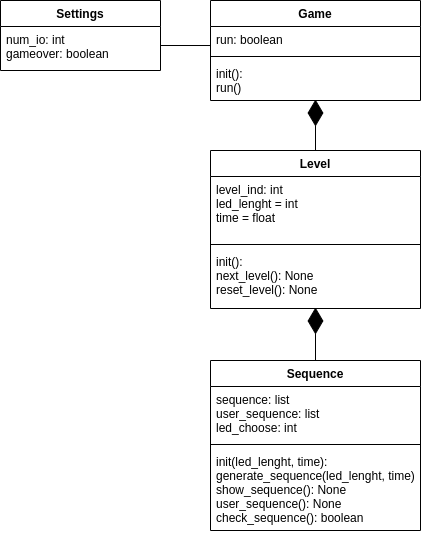

The diagram above was exported from draw.io. Its source (the exported page's mxGraphModel, read from the mxfile embedded in the PNG):
<mxGraphModel dx="317" dy="418" grid="1" gridSize="10" guides="1" tooltips="1" connect="1" arrows="1" fold="1" page="1" pageScale="1" pageWidth="850" pageHeight="1100" math="0" shadow="0">
  <root>
    <mxCell id="0" />
    <mxCell id="1" parent="0" />
    <mxCell id="vLvu6YY81i9t5kBbPL8K-1" value="Settings" style="swimlane;fontStyle=1;align=center;verticalAlign=top;childLayout=stackLayout;horizontal=1;startSize=26;horizontalStack=0;resizeParent=1;resizeParentMax=0;resizeLast=0;collapsible=1;marginBottom=0;" parent="1" vertex="1">
      <mxGeometry x="110" y="200" width="160" height="70" as="geometry" />
    </mxCell>
    <mxCell id="vLvu6YY81i9t5kBbPL8K-2" value="num_io: int&#10;gameover: boolean" style="text;strokeColor=none;fillColor=none;align=left;verticalAlign=top;spacingLeft=4;spacingRight=4;overflow=hidden;rotatable=0;points=[[0,0.5],[1,0.5]];portConstraint=eastwest;" parent="vLvu6YY81i9t5kBbPL8K-1" vertex="1">
      <mxGeometry y="26" width="160" height="44" as="geometry" />
    </mxCell>
    <mxCell id="c43mf0O_II287r9Enmgl-1" value="Game" style="swimlane;fontStyle=1;align=center;verticalAlign=top;childLayout=stackLayout;horizontal=1;startSize=26;horizontalStack=0;resizeParent=1;resizeParentMax=0;resizeLast=0;collapsible=1;marginBottom=0;" parent="1" vertex="1">
      <mxGeometry x="320" y="200" width="210" height="100" as="geometry" />
    </mxCell>
    <mxCell id="c43mf0O_II287r9Enmgl-2" value="run: boolean" style="text;strokeColor=none;fillColor=none;align=left;verticalAlign=top;spacingLeft=4;spacingRight=4;overflow=hidden;rotatable=0;points=[[0,0.5],[1,0.5]];portConstraint=eastwest;" parent="c43mf0O_II287r9Enmgl-1" vertex="1">
      <mxGeometry y="26" width="210" height="26" as="geometry" />
    </mxCell>
    <mxCell id="c43mf0O_II287r9Enmgl-3" value="" style="line;strokeWidth=1;fillColor=none;align=left;verticalAlign=middle;spacingTop=-1;spacingLeft=3;spacingRight=3;rotatable=0;labelPosition=right;points=[];portConstraint=eastwest;" parent="c43mf0O_II287r9Enmgl-1" vertex="1">
      <mxGeometry y="52" width="210" height="8" as="geometry" />
    </mxCell>
    <mxCell id="c43mf0O_II287r9Enmgl-4" value="init():&#10;run()&#10;" style="text;strokeColor=none;fillColor=none;align=left;verticalAlign=top;spacingLeft=4;spacingRight=4;overflow=hidden;rotatable=0;points=[[0,0.5],[1,0.5]];portConstraint=eastwest;" parent="c43mf0O_II287r9Enmgl-1" vertex="1">
      <mxGeometry y="60" width="210" height="40" as="geometry" />
    </mxCell>
    <mxCell id="c43mf0O_II287r9Enmgl-5" value="Sequence" style="swimlane;fontStyle=1;align=center;verticalAlign=top;childLayout=stackLayout;horizontal=1;startSize=26;horizontalStack=0;resizeParent=1;resizeParentMax=0;resizeLast=0;collapsible=1;marginBottom=0;" parent="1" vertex="1">
      <mxGeometry x="320" y="560" width="210" height="170" as="geometry" />
    </mxCell>
    <mxCell id="c43mf0O_II287r9Enmgl-6" value="sequence: list&#10;user_sequence: list&#10;led_choose: int&#10;" style="text;strokeColor=none;fillColor=none;align=left;verticalAlign=top;spacingLeft=4;spacingRight=4;overflow=hidden;rotatable=0;points=[[0,0.5],[1,0.5]];portConstraint=eastwest;" parent="c43mf0O_II287r9Enmgl-5" vertex="1">
      <mxGeometry y="26" width="210" height="54" as="geometry" />
    </mxCell>
    <mxCell id="c43mf0O_II287r9Enmgl-7" value="" style="line;strokeWidth=1;fillColor=none;align=left;verticalAlign=middle;spacingTop=-1;spacingLeft=3;spacingRight=3;rotatable=0;labelPosition=right;points=[];portConstraint=eastwest;" parent="c43mf0O_II287r9Enmgl-5" vertex="1">
      <mxGeometry y="80" width="210" height="8" as="geometry" />
    </mxCell>
    <mxCell id="c43mf0O_II287r9Enmgl-8" value="init(led_lenght, time):&#10;generate_sequence(led_lenght, time)&#10;show_sequence(): None&#10;user_sequence(): None&#10;check_sequence(): boolean" style="text;strokeColor=none;fillColor=none;align=left;verticalAlign=top;spacingLeft=4;spacingRight=4;overflow=hidden;rotatable=0;points=[[0,0.5],[1,0.5]];portConstraint=eastwest;" parent="c43mf0O_II287r9Enmgl-5" vertex="1">
      <mxGeometry y="88" width="210" height="82" as="geometry" />
    </mxCell>
    <mxCell id="CUZDBRXQHxgWktqQ_okT-4" value="Level" style="swimlane;fontStyle=1;align=center;verticalAlign=top;childLayout=stackLayout;horizontal=1;startSize=26;horizontalStack=0;resizeParent=1;resizeParentMax=0;resizeLast=0;collapsible=1;marginBottom=0;" parent="1" vertex="1">
      <mxGeometry x="320" y="350" width="210" height="158" as="geometry" />
    </mxCell>
    <mxCell id="CUZDBRXQHxgWktqQ_okT-5" value="level_ind: int&#10;led_lenght = int&#10;time = float" style="text;strokeColor=none;fillColor=none;align=left;verticalAlign=top;spacingLeft=4;spacingRight=4;overflow=hidden;rotatable=0;points=[[0,0.5],[1,0.5]];portConstraint=eastwest;" parent="CUZDBRXQHxgWktqQ_okT-4" vertex="1">
      <mxGeometry y="26" width="210" height="64" as="geometry" />
    </mxCell>
    <mxCell id="CUZDBRXQHxgWktqQ_okT-6" value="" style="line;strokeWidth=1;fillColor=none;align=left;verticalAlign=middle;spacingTop=-1;spacingLeft=3;spacingRight=3;rotatable=0;labelPosition=right;points=[];portConstraint=eastwest;" parent="CUZDBRXQHxgWktqQ_okT-4" vertex="1">
      <mxGeometry y="90" width="210" height="8" as="geometry" />
    </mxCell>
    <mxCell id="CUZDBRXQHxgWktqQ_okT-7" value="init():&#10;next_level(): None&#10;reset_level(): None" style="text;strokeColor=none;fillColor=none;align=left;verticalAlign=top;spacingLeft=4;spacingRight=4;overflow=hidden;rotatable=0;points=[[0,0.5],[1,0.5]];portConstraint=eastwest;" parent="CUZDBRXQHxgWktqQ_okT-4" vertex="1">
      <mxGeometry y="98" width="210" height="60" as="geometry" />
    </mxCell>
    <mxCell id="CUZDBRXQHxgWktqQ_okT-12" value="" style="endArrow=none;html=1;rounded=0;exitX=0;exitY=0.731;exitDx=0;exitDy=0;exitPerimeter=0;" parent="1" source="c43mf0O_II287r9Enmgl-2" edge="1">
      <mxGeometry width="50" height="50" relative="1" as="geometry">
        <mxPoint x="310" y="250" as="sourcePoint" />
        <mxPoint x="270" y="245" as="targetPoint" />
      </mxGeometry>
    </mxCell>
    <mxCell id="cWYkI7SkrrcDqmY5G9hc-2" value="" style="endArrow=diamondThin;endFill=1;endSize=24;html=1;rounded=0;entryX=0.5;entryY=0.983;entryDx=0;entryDy=0;entryPerimeter=0;exitX=0.5;exitY=0;exitDx=0;exitDy=0;" parent="1" source="c43mf0O_II287r9Enmgl-5" target="CUZDBRXQHxgWktqQ_okT-7" edge="1">
      <mxGeometry width="160" relative="1" as="geometry">
        <mxPoint x="570" y="540" as="sourcePoint" />
        <mxPoint x="730" y="540" as="targetPoint" />
      </mxGeometry>
    </mxCell>
    <mxCell id="cWYkI7SkrrcDqmY5G9hc-3" value="" style="endArrow=diamondThin;endFill=1;endSize=24;html=1;rounded=0;entryX=0.5;entryY=0.975;entryDx=0;entryDy=0;entryPerimeter=0;exitX=0.5;exitY=0;exitDx=0;exitDy=0;" parent="1" source="CUZDBRXQHxgWktqQ_okT-4" target="c43mf0O_II287r9Enmgl-4" edge="1">
      <mxGeometry width="160" relative="1" as="geometry">
        <mxPoint x="270" y="330" as="sourcePoint" />
        <mxPoint x="430" y="330" as="targetPoint" />
      </mxGeometry>
    </mxCell>
  </root>
</mxGraphModel>